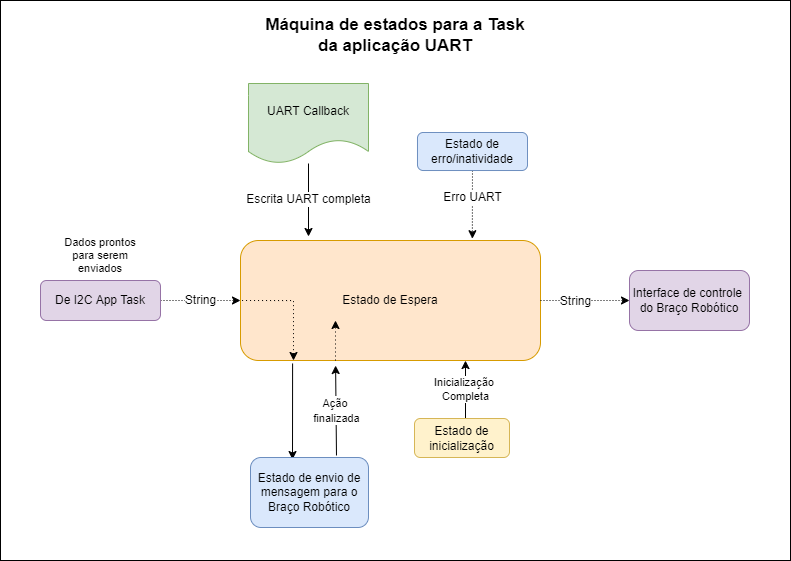

The diagram above was exported from draw.io. Its source (the exported page's mxGraphModel, read from the mxfile embedded in the PNG):
<mxGraphModel dx="1157" dy="567" grid="1" gridSize="10" guides="1" tooltips="1" connect="1" arrows="1" fold="1" page="1" pageScale="1" pageWidth="827" pageHeight="1169" math="0" shadow="0">
  <root>
    <mxCell id="0" />
    <mxCell id="1" parent="0" />
    <mxCell id="x1Rq2oqmqImjp2aVx8dU-1" value="" style="rounded=0;whiteSpace=wrap;html=1;" vertex="1" parent="1">
      <mxGeometry x="410" y="550" width="790" height="560" as="geometry" />
    </mxCell>
    <mxCell id="D443Ps-RL4MJ5DK9XKZX-1" style="edgeStyle=none;rounded=0;orthogonalLoop=1;jettySize=auto;html=1;exitX=0.107;exitY=1.025;exitDx=0;exitDy=0;entryX=0.356;entryY=0.029;entryDx=0;entryDy=0;entryPerimeter=0;exitPerimeter=0;" parent="1" target="vazzhVtBnGX9NBtC6-1k-1" edge="1">
      <mxGeometry relative="1" as="geometry">
        <mxPoint x="702.0999999999999" y="913" as="sourcePoint" />
      </mxGeometry>
    </mxCell>
    <mxCell id="367Dkt2nq7TE2Dv6LGeK-2" value="Estado de Espera" style="rounded=1;whiteSpace=wrap;html=1;fillColor=#ffe6cc;strokeColor=#d79b00;" parent="1" vertex="1">
      <mxGeometry x="650" y="790" width="300" height="120" as="geometry" />
    </mxCell>
    <mxCell id="367Dkt2nq7TE2Dv6LGeK-5" value="&lt;font style=&quot;font-size: 12px;&quot;&gt;Escrita UART completa&lt;/font&gt;" style="edgeStyle=orthogonalEdgeStyle;rounded=0;orthogonalLoop=1;jettySize=auto;html=1;" parent="1" source="367Dkt2nq7TE2Dv6LGeK-6" edge="1">
      <mxGeometry relative="1" as="geometry">
        <mxPoint x="718" y="786" as="targetPoint" />
      </mxGeometry>
    </mxCell>
    <mxCell id="367Dkt2nq7TE2Dv6LGeK-6" value="UART Callback" style="shape=document;whiteSpace=wrap;html=1;boundedLbl=1;fillColor=#d5e8d4;strokeColor=#82b366;" parent="1" vertex="1">
      <mxGeometry x="658" y="633" width="120" height="80" as="geometry" />
    </mxCell>
    <mxCell id="367Dkt2nq7TE2Dv6LGeK-12" value="&lt;font style=&quot;font-size: 11px;&quot;&gt;Inicialização &lt;br&gt;Completa&lt;/font&gt;" style="edgeStyle=orthogonalEdgeStyle;rounded=0;orthogonalLoop=1;jettySize=auto;html=1;" parent="1" edge="1">
      <mxGeometry relative="1" as="geometry">
        <mxPoint x="875" y="910" as="targetPoint" />
        <Array as="points">
          <mxPoint x="875" y="910" />
        </Array>
        <mxPoint x="875" y="968" as="sourcePoint" />
      </mxGeometry>
    </mxCell>
    <mxCell id="367Dkt2nq7TE2Dv6LGeK-13" value="Estado de inicialização" style="rounded=1;whiteSpace=wrap;html=1;fillColor=#fff2cc;strokeColor=#d6b656;" parent="1" vertex="1">
      <mxGeometry x="824" y="968" width="95" height="39" as="geometry" />
    </mxCell>
    <mxCell id="367Dkt2nq7TE2Dv6LGeK-16" value="" style="endArrow=none;dashed=1;html=1;dashPattern=1 3;strokeWidth=1;rounded=0;fontSize=12;exitX=0.11;exitY=1;exitDx=0;exitDy=0;startArrow=classic;startFill=1;endFill=0;exitPerimeter=0;entryX=0;entryY=0.5;entryDx=0;entryDy=0;edgeStyle=orthogonalEdgeStyle;" parent="1" target="367Dkt2nq7TE2Dv6LGeK-2" edge="1">
      <mxGeometry width="50" height="50" relative="1" as="geometry">
        <mxPoint x="702.9999999999998" y="910" as="sourcePoint" />
        <mxPoint x="670" y="850" as="targetPoint" />
        <Array as="points">
          <mxPoint x="703" y="850" />
        </Array>
      </mxGeometry>
    </mxCell>
    <mxCell id="367Dkt2nq7TE2Dv6LGeK-17" value="" style="endArrow=classic;html=1;rounded=0;fontSize=12;" parent="1" edge="1">
      <mxGeometry width="50" height="50" relative="1" as="geometry">
        <mxPoint x="670" y="875" as="sourcePoint" />
        <mxPoint x="670" y="875" as="targetPoint" />
      </mxGeometry>
    </mxCell>
    <mxCell id="367Dkt2nq7TE2Dv6LGeK-18" value="" style="endArrow=classic;html=1;rounded=0;fontSize=12;" parent="1" edge="1">
      <mxGeometry width="50" height="50" relative="1" as="geometry">
        <mxPoint x="670" y="875" as="sourcePoint" />
        <mxPoint x="670" y="875" as="targetPoint" />
      </mxGeometry>
    </mxCell>
    <mxCell id="367Dkt2nq7TE2Dv6LGeK-24" value="&lt;span style=&quot;&quot;&gt;String&lt;/span&gt;" style="edgeStyle=orthogonalEdgeStyle;rounded=0;orthogonalLoop=1;jettySize=auto;html=1;entryX=0;entryY=0.5;entryDx=0;entryDy=0;dashed=1;dashPattern=1 2;fontSize=12;startArrow=none;startFill=0;endArrow=classic;endFill=1;strokeWidth=1;" parent="1" source="367Dkt2nq7TE2Dv6LGeK-22" target="367Dkt2nq7TE2Dv6LGeK-2" edge="1">
      <mxGeometry relative="1" as="geometry">
        <mxPoint as="offset" />
      </mxGeometry>
    </mxCell>
    <mxCell id="367Dkt2nq7TE2Dv6LGeK-22" value="De I2C App Task" style="rounded=1;whiteSpace=wrap;html=1;fontSize=12;fillColor=#e1d5e7;strokeColor=#9673a6;" parent="1" vertex="1">
      <mxGeometry x="450" y="830" width="120" height="40" as="geometry" />
    </mxCell>
    <mxCell id="vazzhVtBnGX9NBtC6-1k-3" value="&lt;span style=&quot;font-size: 11px;&quot;&gt;Ação &lt;br&gt;finalizada&lt;/span&gt;" style="rounded=0;orthogonalLoop=1;jettySize=auto;html=1;exitX=0.432;exitY=-0.029;exitDx=0;exitDy=0;entryX=0.107;entryY=1.042;entryDx=0;entryDy=0;entryPerimeter=0;fontSize=12;startArrow=none;startFill=0;endArrow=classic;endFill=1;strokeWidth=1;exitPerimeter=0;" parent="1" edge="1">
      <mxGeometry relative="1" as="geometry">
        <mxPoint x="745.9760000000001" y="1004.97" as="sourcePoint" />
        <mxPoint x="745.0999999999999" y="915.04" as="targetPoint" />
      </mxGeometry>
    </mxCell>
    <mxCell id="vazzhVtBnGX9NBtC6-1k-7" style="edgeStyle=orthogonalEdgeStyle;rounded=0;orthogonalLoop=1;jettySize=auto;html=1;fontSize=11;startArrow=none;startFill=0;endArrow=classic;endFill=1;strokeWidth=1;dashed=1;dashPattern=1 2;" parent="1" edge="1">
      <mxGeometry relative="1" as="geometry">
        <mxPoint x="1039.0000000000002" y="850" as="targetPoint" />
        <mxPoint x="950" y="850" as="sourcePoint" />
      </mxGeometry>
    </mxCell>
    <mxCell id="wPK7zgkqj2JoxWfcFVmI-1" value="String" style="edgeLabel;html=1;align=center;verticalAlign=middle;resizable=0;points=[];fontSize=12;" parent="vazzhVtBnGX9NBtC6-1k-7" connectable="0" vertex="1">
      <mxGeometry x="-0.2269" relative="1" as="geometry">
        <mxPoint as="offset" />
      </mxGeometry>
    </mxCell>
    <mxCell id="vazzhVtBnGX9NBtC6-1k-1" value="Estado de envio de mensagem para o Braço Robótico" style="rounded=1;whiteSpace=wrap;html=1;fillColor=#dae8fc;strokeColor=#6c8ebf;" parent="1" vertex="1">
      <mxGeometry x="660" y="1007" width="118" height="70" as="geometry" />
    </mxCell>
    <mxCell id="vazzhVtBnGX9NBtC6-1k-8" value="Interface de controle &lt;br style=&quot;font-size: 12px;&quot;&gt;do Braço Robótico" style="rounded=1;whiteSpace=wrap;html=1;fontSize=12;fillColor=#e1d5e7;strokeColor=#9673a6;" parent="1" vertex="1">
      <mxGeometry x="1039" y="820" width="120" height="60" as="geometry" />
    </mxCell>
    <mxCell id="wPK7zgkqj2JoxWfcFVmI-2" value="Dados prontos para serem enviados" style="text;html=1;strokeColor=none;fillColor=none;align=center;verticalAlign=middle;whiteSpace=wrap;rounded=0;fontSize=11;" parent="1" vertex="1">
      <mxGeometry x="465" y="790" width="90" height="30" as="geometry" />
    </mxCell>
    <mxCell id="00TJ_AKiJxVt5aOAwCDC-1" value="" style="endArrow=classic;dashed=1;html=1;dashPattern=1 3;strokeWidth=1;rounded=0;fontSize=12;endFill=1;" parent="1" edge="1">
      <mxGeometry width="50" height="50" relative="1" as="geometry">
        <mxPoint x="745" y="910" as="sourcePoint" />
        <mxPoint x="745" y="870" as="targetPoint" />
      </mxGeometry>
    </mxCell>
    <mxCell id="00TJ_AKiJxVt5aOAwCDC-4" style="edgeStyle=none;rounded=0;orthogonalLoop=1;jettySize=auto;html=1;entryX=0.773;entryY=-0.015;entryDx=0;entryDy=0;entryPerimeter=0;fontSize=12;dashed=1;dashPattern=1 2;" parent="1" source="00TJ_AKiJxVt5aOAwCDC-3" target="367Dkt2nq7TE2Dv6LGeK-2" edge="1">
      <mxGeometry relative="1" as="geometry" />
    </mxCell>
    <mxCell id="QoGlRfw-qsNR0llkE9wZ-1" value="Erro UART" style="edgeLabel;html=1;align=center;verticalAlign=middle;resizable=0;points=[];fontSize=12;" parent="00TJ_AKiJxVt5aOAwCDC-4" connectable="0" vertex="1">
      <mxGeometry x="-0.2315" y="-1" relative="1" as="geometry">
        <mxPoint as="offset" />
      </mxGeometry>
    </mxCell>
    <mxCell id="00TJ_AKiJxVt5aOAwCDC-3" value="Estado de erro/inatividade" style="rounded=1;whiteSpace=wrap;html=1;fillColor=#dae8fc;strokeColor=#6c8ebf;" parent="1" vertex="1">
      <mxGeometry x="827" y="682" width="110" height="38" as="geometry" />
    </mxCell>
    <mxCell id="6MdLwHWG-kmBiE6hGNwb-1" value="Máquina de estados para a Task da aplicação UART" style="text;html=1;strokeColor=none;fillColor=none;align=center;verticalAlign=middle;whiteSpace=wrap;rounded=0;fontSize=17;fontStyle=1" vertex="1" parent="1">
      <mxGeometry x="671.25" y="570" width="267.5" height="30" as="geometry" />
    </mxCell>
  </root>
</mxGraphModel>